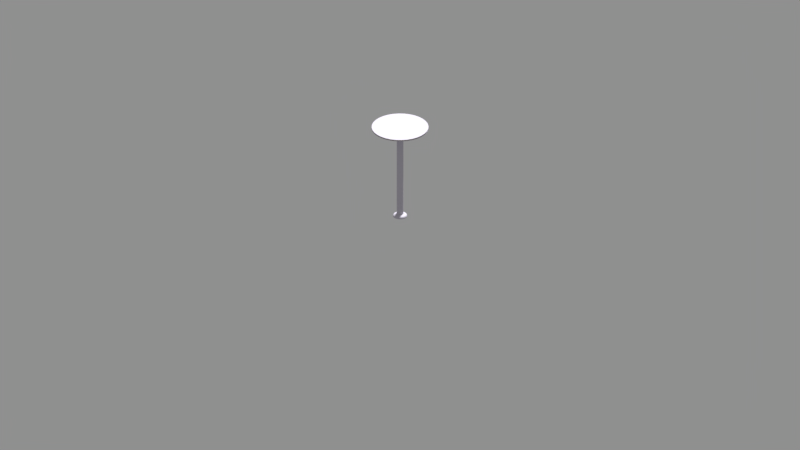 # Source: human_futuristic_stool_high.blend  (saved by Blender 2.79.0; exported with 4.5.12 LTS)
import bpy
from mathutils import Matrix  # noqa: F401  (used for matrix-valued properties, if any)

bpy.ops.wm.read_factory_settings(use_empty=True)
scene = bpy.context.scene
scene.name = 'Scene'

# ---- collections
col_collection_1 = bpy.data.collections.new('Collection 1'); scene.collection.children.link(col_collection_1)

# ---- materials (node trees are filled in below, after node groups)
mat_plastic__white = bpy.data.materials.new('Plastic, white')
mat_plastic__white.alpha_threshold = 0.0
mat_plastic__white.roughness = 0.5
mat_plastic__white.line_color = (0.0, 0.0, 0.0, 1.0)
mat_plastic__orange = bpy.data.materials.new('Plastic, orange')
mat_plastic__orange.alpha_threshold = 0.0
mat_plastic__orange.diffuse_color = (0.8, 0.4173, 0.03317, 1.0)
mat_plastic__orange.roughness = 0.5
mat_plastic__orange.line_color = (0.0, 0.0, 0.0, 1.0)

# ---- material node trees
mat_plastic__white.use_nodes = True; mat_plastic__white.node_tree.nodes.clear()
_N = mat_plastic__white.node_tree.nodes; _L = mat_plastic__white.node_tree.links
n0 = _N.new('ShaderNodeOutputMaterial'); n0.name = 'Material Output'; n0.location = (282, 201)
n1 = _N.new('ShaderNodeBsdfPrincipled'); n1.name = 'Principled BSDF'; n1.location = (-72, 386)
n1.width = 150
n1.subsurface_method = 'BURLEY'
n1.inputs[0].default_value = (0.5932, 0.5632, 0.6478, 1.0)
n1.inputs[2].default_value = 0.7
n1.inputs[3].default_value = 1.45
n1.inputs[9].default_value = (1.0, 1.0, 1.0)
_L.new(n1.outputs[0], n0.inputs[0])
n0.is_active_output = True
mat_plastic__orange.use_nodes = True; mat_plastic__orange.node_tree.nodes.clear()
_N = mat_plastic__orange.node_tree.nodes; _L = mat_plastic__orange.node_tree.links
n0 = _N.new('ShaderNodeOutputMaterial'); n0.name = 'Material Output'; n0.location = (282, 201)
n1 = _N.new('ShaderNodeBsdfPrincipled'); n1.name = 'Principled BSDF'; n1.location = (-72, 386)
n1.width = 150
n1.subsurface_method = 'BURLEY'
n1.inputs[0].default_value = (0.6478, 0.4465, 0.004101, 1.0)
n1.inputs[2].default_value = 0.7
n1.inputs[3].default_value = 1.45
n1.inputs[9].default_value = (1.0, 1.0, 1.0)
_L.new(n1.outputs[0], n0.inputs[0])
n0.is_active_output = True

# ---- world
world_world = bpy.data.worlds.new('World'); scene.world = world_world
world_world.color = (0.277, 0.277, 0.277)
world_world.use_sun_shadow = False
world_world.sun_shadow_jitter_overblur = 0.0
world_world.cycles.sampling_method = 'MANUAL'

# ---- cameras
cam_camera = bpy.data.cameras.new('Camera')
cam_camera.type = 'ORTHO'
cam_camera.sensor_fit = 'HORIZONTAL'
cam_camera.clip_end = 100.0
cam_camera.lens = 35.0
cam_camera.sensor_width = 22.2
cam_camera.sensor_height = 14.7
cam_camera.ortho_scale = 5.0
cam_camera.display_size = 2.0
cam_camera.dof.focus_distance = 0.0

# ---- lights
light_sun = bpy.data.lights.new('Sun', 'SUN')
light_sun.transmission_factor = 0.0
light_sun.angle = 0.1993
light_sun.energy = 5.0
light_sun.shadow_buffer_clip_start = 0.5
light_sun.shadow_soft_size = 0.1
light_sun.shadow_cascade_max_distance = 1000.0

# ---- meshes
me_cylinder_000 = bpy.data.meshes.new('Cylinder.000')
me_cylinder_000.from_pydata([(-0.0002627, 0.1786, 0.6216), (-0.0002627, 0.1786, 0.6316), (0.03454, 0.1752, 0.6216), (0.03454, 0.1752, 0.6316), (0.068, 0.165, 0.6216), (0.068, 0.165, 0.6316), (0.09884, 0.1485, 0.6216), (0.09884, 0.1485, 0.6316), (0.1259, 0.1264, 0.6216), (0.1259, 0.1264, 0.6316), (0.1481, 0.09933, 0.6216), (0.1481, 0.09933, 0.6316), (0.1645, 0.06849, 0.6216), (0.1645, 0.06849, 0.6316), (0.1747, 0.03503, 0.6216), (0.1747, 0.03503, 0.6316), (0.1781, 0.0002299, 0.6216), (0.1781, 0.0002299, 0.6316), (0.1747, -0.03457, 0.6216), (0.1747, -0.03457, 0.6316), (0.1645, -0.06803, 0.6216), (0.1645, -0.06803, 0.6316), (0.1481, -0.09887, 0.6216), (0.1481, -0.09887, 0.6316), (0.1259, -0.1259, 0.6216), (0.1259, -0.1259, 0.6316), (0.09884, -0.1481, 0.6216), (0.09884, -0.1481, 0.6316), (0.068, -0.1646, 0.6216), (0.068, -0.1646, 0.6316), (0.03454, -0.1747, 0.6216), (0.03454, -0.1747, 0.6316), (-0.0002627, -0.1781, 0.6216), (-0.0002627, -0.1781, 0.6316), (-0.03506, -0.1747, 0.6216), (-0.03506, -0.1747, 0.6316), (-0.06853, -0.1646, 0.6216), (-0.06853, -0.1646, 0.6316), (-0.09937, -0.1481, 0.6216), (-0.09937, -0.1481, 0.6316), (-0.1264, -0.1259, 0.6216), (-0.1264, -0.1259, 0.6316), (-0.1486, -0.09887, 0.6216), (-0.1486, -0.09887, 0.6316), (-0.1651, -0.06803, 0.6216), (-0.1651, -0.06803, 0.6316), (-0.1752, -0.03457, 0.6216), (-0.1752, -0.03457, 0.6316), (-0.1786, 0.0002301, 0.6216), (-0.1786, 0.0002301, 0.6316), (-0.1752, 0.03503, 0.6216), (-0.1752, 0.03503, 0.6316), (-0.1651, 0.06849, 0.6216), (-0.1651, 0.06849, 0.6316), (-0.1486, 0.09933, 0.6216), (-0.1486, 0.09933, 0.6316), (-0.1264, 0.1264, 0.6216), (-0.1264, 0.1264, 0.6316), (-0.09936, 0.1485, 0.6216), (-0.09936, 0.1485, 0.6316), (-0.06853, 0.165, 0.6216), (-0.06853, 0.165, 0.6316), (-0.03506, 0.1752, 0.6216), (-0.03506, 0.1752, 0.6316), (-0.0002626, 0.03972, 0.6316), (0.007441, 0.03896, 0.6316), (0.01485, 0.03671, 0.6316), (0.02168, 0.03306, 0.6316), (0.02766, 0.02815, 0.6316), (0.03257, 0.02217, 0.6316), (0.03622, 0.01534, 0.6316), (0.03847, 0.007934, 0.6316), (0.03923, 0.0002299, 0.6316), (0.03847, -0.007474, 0.6316), (0.03622, -0.01488, 0.6316), (0.03257, -0.02171, 0.6316), (0.02766, -0.02769, 0.6316), (0.02168, -0.0326, 0.6316), (0.01485, -0.03625, 0.6316), (0.007441, -0.0385, 0.6316), (-0.0002627, -0.03926, 0.6316), (-0.007967, -0.0385, 0.6316), (-0.01537, -0.03625, 0.6316), (-0.0222, -0.0326, 0.6316), (-0.02819, -0.02769, 0.6316), (-0.0331, -0.02171, 0.6316), (-0.03675, -0.01488, 0.6316), (-0.03899, -0.007474, 0.6316), (-0.03975, 0.00023, 0.6316), (-0.03899, 0.007934, 0.6316), (-0.03675, 0.01534, 0.6316), (-0.0331, 0.02217, 0.6316), (-0.02819, 0.02815, 0.6316), (-0.0222, 0.03306, 0.6316), (-0.01537, 0.03671, 0.6316), (-0.007967, 0.03896, 0.6316), (-0.0002626, 0.0002299, 0.6316), (-0.04905, 0.118, 0.6216), (-0.0711, 0.1062, 0.6216), (-0.09042, 0.09039, 0.6216), (-0.1063, 0.07107, 0.6216), (-0.1181, 0.04902, 0.6216), (-0.1253, 0.0251, 0.6216), (-0.1278, 0.00023, 0.6216), (-0.1253, -0.02464, 0.6216), (-0.1181, -0.04856, 0.6216), (-0.1063, -0.07061, 0.6216), (-0.09042, -0.08993, 0.6216), (-0.0711, -0.1058, 0.6216), (-0.04906, -0.1176, 0.6216), (-0.02514, -0.1248, 0.6216), (-0.0002627, -0.1273, 0.6216), (0.02461, -0.1248, 0.6216), (0.04853, -0.1176, 0.6216), (0.07057, -0.1058, 0.6216), (0.08989, -0.08993, 0.6216), (0.1058, -0.07061, 0.6216), (0.1175, -0.04856, 0.6216), (0.1248, -0.02464, 0.6216), (0.1272, 0.0002299, 0.6216), (0.1248, 0.0251, 0.6216), (0.1175, 0.04902, 0.6216), (0.1058, 0.07107, 0.6216), (0.08989, 0.09039, 0.6216), (0.07057, 0.1062, 0.6216), (0.04853, 0.118, 0.6216), (0.02461, 0.1253, 0.6216), (-0.0002626, 0.1277, 0.6216), (-0.02514, 0.1253, 0.6216), (-0.04384, 0.1054, 0.6201), (-0.06352, 0.09491, 0.6201), (-0.08078, 0.08075, 0.6201), (-0.09494, 0.06349, 0.6201), (-0.1055, 0.0438, 0.6201), (-0.1119, 0.02244, 0.6201), (-0.1141, 0.00023, 0.6201), (-0.1119, -0.02198, 0.6201), (-0.1055, -0.04334, 0.6201), (-0.09494, -0.06303, 0.6201), (-0.08078, -0.08029, 0.6201), (-0.06352, -0.09445, 0.6201), (-0.04384, -0.105, 0.6201), (-0.02248, -0.1114, 0.6201), (-0.0002627, -0.1136, 0.6201), (0.02195, -0.1114, 0.6201), (0.04331, -0.105, 0.6201), (0.063, -0.09445, 0.6201), (0.08025, -0.08029, 0.6201), (0.09441, -0.06303, 0.6201), (0.1049, -0.04335, 0.6201), (0.1114, -0.02198, 0.6201), (0.1136, 0.0002299, 0.6201), (0.1114, 0.02244, 0.6201), (0.1049, 0.0438, 0.6201), (0.09441, 0.06349, 0.6201), (0.08025, 0.08075, 0.6201), (0.063, 0.09491, 0.6201), (0.04331, 0.1054, 0.6201), (0.02195, 0.1119, 0.6201), (-0.0002626, 0.1141, 0.6201), (-0.02248, 0.1119, 0.6201), (-0.03838, 0.09225, 0.6167), (-0.0556, 0.08305, 0.6167), (-0.07069, 0.07066, 0.6167), (-0.08308, 0.05557, 0.6167), (-0.09229, 0.03835, 0.6167), (-0.09795, 0.01966, 0.6167), (-0.09987, 0.00023, 0.6167), (-0.09795, -0.0192, 0.6167), (-0.09229, -0.03789, 0.6167), (-0.08308, -0.05511, 0.6167), (-0.07069, -0.0702, 0.6167), (-0.0556, -0.08259, 0.6167), (-0.03838, -0.09179, 0.6167), (-0.01969, -0.09746, 0.6167), (-0.0002627, -0.09938, 0.6167), (0.01917, -0.09746, 0.6167), (0.03785, -0.09179, 0.6167), (0.05508, -0.08259, 0.6167), (0.07017, -0.0702, 0.6167), (0.08256, -0.05511, 0.6167), (0.09176, -0.03789, 0.6167), (0.09743, -0.0192, 0.6167), (0.09934, 0.0002299, 0.6167), (0.09743, 0.01966, 0.6167), (0.09176, 0.03835, 0.6167), (0.08256, 0.05557, 0.6167), (0.07017, 0.07066, 0.6167), (0.05508, 0.08305, 0.6167), (0.03785, 0.09225, 0.6167), (0.01917, 0.09792, 0.6167), (-0.0002626, 0.09984, 0.6167), (-0.01969, 0.09792, 0.6167), (-0.03208, 0.07704, 0.613), (-0.04645, 0.06936, 0.613), (-0.05905, 0.05902, 0.613), (-0.06939, 0.04642, 0.613), (-0.07707, 0.03205, 0.613), (-0.0818, 0.01645, 0.613), (-0.0834, 0.00023, 0.613), (-0.0818, -0.01599, 0.613), (-0.07707, -0.03159, 0.613), (-0.06939, -0.04596, 0.613), (-0.05905, -0.05856, 0.613), (-0.04645, -0.0689, 0.613), (-0.03208, -0.07658, 0.613), (-0.01648, -0.08131, 0.613), (-0.0002627, -0.08291, 0.613), (0.01596, -0.08131, 0.613), (0.03155, -0.07658, 0.613), (0.04593, -0.0689, 0.613), (0.05853, -0.05856, 0.613), (0.06886, -0.04596, 0.613), (0.07655, -0.03159, 0.613), (0.08128, -0.01599, 0.613), (0.08288, 0.0002299, 0.613), (0.08128, 0.01645, 0.613), (0.07655, 0.03205, 0.613), (0.06886, 0.04642, 0.613), (0.05853, 0.05902, 0.613), (0.04593, 0.06936, 0.613), (0.03155, 0.07704, 0.613), (0.01596, 0.08177, 0.613), (-0.0002626, 0.08337, 0.613), (-0.01648, 0.08177, 0.613), (-0.0261, 0.0626, 0.609), (-0.03777, 0.05636, 0.609), (-0.048, 0.04796, 0.609), (-0.05639, 0.03773, 0.609), (-0.06263, 0.02606, 0.609), (-0.06647, 0.0134, 0.609), (-0.06777, 0.00023, 0.609), (-0.06647, -0.01294, 0.609), (-0.06263, -0.0256, 0.609), (-0.05639, -0.03727, 0.609), (-0.048, -0.0475, 0.609), (-0.03777, -0.0559, 0.609), (-0.0261, -0.06214, 0.609), (-0.01343, -0.06598, 0.609), (-0.0002627, -0.06728, 0.609), (0.01291, -0.06598, 0.609), (0.02557, -0.06214, 0.609), (0.03724, -0.0559, 0.609), (0.04747, -0.0475, 0.609), (0.05587, -0.03727, 0.609), (0.0621, -0.0256, 0.609), (0.06595, -0.01294, 0.609), (0.06724, 0.0002299, 0.609), (0.06595, 0.0134, 0.609), (0.0621, 0.02606, 0.609), (0.05587, 0.03773, 0.609), (0.04747, 0.04796, 0.609), (0.03724, 0.05636, 0.609), (0.02557, 0.0626, 0.609), (0.01291, 0.06644, 0.609), (-0.0002626, 0.06773, 0.609), (-0.01343, 0.06644, 0.609), (-0.01994, 0.04773, 0.6046), (-0.02883, 0.04298, 0.6046), (-0.03662, 0.03658, 0.6046), (-0.04302, 0.02879, 0.6046), (-0.04777, 0.0199, 0.6046), (-0.05069, 0.01026, 0.6046), (-0.05168, 0.0002264, 0.6046), (-0.05069, -0.009804, 0.6046), (-0.04777, -0.01945, 0.6046), (-0.04302, -0.02834, 0.6046), (-0.03662, -0.03613, 0.6046), (-0.02883, -0.04252, 0.6046), (-0.01994, -0.04727, 0.6046), (-0.0103, -0.0502, 0.6046), (-0.0002671, -0.05119, 0.6046), (0.009763, -0.0502, 0.6046), (0.01941, -0.04727, 0.6046), (0.0283, -0.04252, 0.6046), (0.03609, -0.03613, 0.6046), (0.04248, -0.02834, 0.6046), (0.04723, -0.01945, 0.6046), (0.05016, -0.009804, 0.6046), (0.05115, 0.0002264, 0.6046), (0.05016, 0.01026, 0.6046), (0.04723, 0.0199, 0.6046), (0.04248, 0.02879, 0.6046), (0.03609, 0.03658, 0.6046), (0.0283, 0.04298, 0.6046), (0.01941, 0.04773, 0.6046), (0.009763, 0.05065, 0.6046), (-0.000267, 0.05164, 0.6046), (-0.0103, 0.05065, 0.6046), (-0.01614, 0.03854, 0.6008), (-0.02331, 0.03471, 0.6008), (-0.0296, 0.02955, 0.6008), (-0.03475, 0.02327, 0.6008), (-0.03859, 0.0161, 0.6008), (-0.04095, 0.008315, 0.6008), (-0.04174, 0.0002241, 0.6008), (-0.04095, -0.007867, 0.6008), (-0.03859, -0.01565, 0.6008), (-0.03475, -0.02282, 0.6008), (-0.0296, -0.0291, 0.6008), (-0.02331, -0.03426, 0.6008), (-0.01614, -0.03809, 0.6008), (-0.008361, -0.04045, 0.6008), (-0.0002698, -0.04125, 0.6008), (0.007821, -0.04045, 0.6008), (0.0156, -0.03809, 0.6008), (0.02277, -0.03426, 0.6008), (0.02906, -0.0291, 0.6008), (0.03421, -0.02282, 0.6008), (0.03805, -0.01565, 0.6008), (0.04041, -0.007867, 0.6008), (0.0412, 0.0002241, 0.6008), (0.04041, 0.008315, 0.6008), (0.03805, 0.0161, 0.6008), (0.03421, 0.02327, 0.6008), (0.02906, 0.02955, 0.6008), (0.02277, 0.03471, 0.6008), (0.0156, 0.03854, 0.6008), (0.007821, 0.0409, 0.6008), (-0.0002698, 0.0417, 0.6008), (-0.008361, 0.0409, 0.6008), (-0.01255, 0.03037, 0.5962), (-0.01829, 0.02731, 0.5962), (-0.02332, 0.02318, 0.5962), (-0.02744, 0.01815, 0.5962), (-0.03051, 0.01241, 0.5962), (-0.0324, 0.00619, 0.5962), (-0.03303, -0.0002839, 0.5962), (-0.0324, -0.006757, 0.5962), (-0.03051, -0.01298, 0.5962), (-0.02744, -0.01872, 0.5962), (-0.02332, -0.02375, 0.5962), (-0.01829, -0.02787, 0.5962), (-0.01255, -0.03094, 0.5962), (-0.006327, -0.03283, 0.5962), (0.0001469, -0.03347, 0.5962), (0.00662, -0.03283, 0.5962), (0.01285, -0.03094, 0.5962), (0.01858, -0.02787, 0.5962), (0.02361, -0.02375, 0.5962), (0.02774, -0.01872, 0.5962), (0.0308, -0.01298, 0.5962), (0.03269, -0.006757, 0.5962), (0.03333, -0.0002839, 0.5962), (0.03269, 0.00619, 0.5962), (0.0308, 0.01241, 0.5962), (0.02774, 0.01815, 0.5962), (0.02361, 0.02318, 0.5962), (0.01858, 0.02731, 0.5962), (0.01285, 0.03037, 0.5962), (0.00662, 0.03226, 0.5962), (0.0001469, 0.0329, 0.5962), (-0.006327, 0.03226, 0.5962), (-0.01094, 0.02647, 0.5923), (-0.01594, 0.0238, 0.5923), (-0.02033, 0.0202, 0.5923), (-0.02393, 0.01581, 0.5923), (-0.02661, 0.0108, 0.5923), (-0.02826, 0.005366, 0.5923), (-0.02881, -0.0002839, 0.5923), (-0.02826, -0.005934, 0.5923), (-0.02661, -0.01137, 0.5923), (-0.02393, -0.01637, 0.5923), (-0.02033, -0.02076, 0.5923), (-0.01594, -0.02436, 0.5923), (-0.01094, -0.02704, 0.5923), (-0.005503, -0.02869, 0.5923), (0.0001469, -0.02925, 0.5923), (0.005797, -0.02869, 0.5923), (0.01123, -0.02704, 0.5923), (0.01624, -0.02436, 0.5923), (0.02063, -0.02076, 0.5923), (0.02423, -0.01637, 0.5923), (0.0269, -0.01137, 0.5923), (0.02855, -0.005934, 0.5923), (0.02911, -0.0002839, 0.5923), (0.02855, 0.005366, 0.5923), (0.0269, 0.0108, 0.5923), (0.02423, 0.01581, 0.5923), (0.02063, 0.0202, 0.5923), (0.01624, 0.0238, 0.5923), (0.01123, 0.02647, 0.5923), (0.005797, 0.02812, 0.5923), (0.0001469, 0.02868, 0.5923), (-0.005503, 0.02812, 0.5923), (-0.009593, 0.02323, 0.5883), (-0.01399, 0.02088, 0.5883), (-0.01785, 0.01771, 0.5883), (-0.02101, 0.01386, 0.5883), (-0.02337, 0.009456, 0.5883), (-0.02481, 0.004681, 0.5883), (-0.0253, -0.0002839, 0.5883), (-0.02481, -0.005249, 0.5883), (-0.02337, -0.01002, 0.5883), (-0.02101, -0.01442, 0.5883), (-0.01785, -0.01828, 0.5883), (-0.01399, -0.02145, 0.5883), (-0.009593, -0.0238, 0.5883), (-0.004818, -0.02525, 0.5883), (0.0001469, -0.02573, 0.5883), (0.005112, -0.02525, 0.5883), (0.009886, -0.0238, 0.5883), (0.01429, -0.02145, 0.5883), (0.01814, -0.01828, 0.5883), (0.02131, -0.01442, 0.5883), (0.02366, -0.01002, 0.5883), (0.02511, -0.005249, 0.5883), (0.0256, -0.0002839, 0.5883), (0.02511, 0.004681, 0.5883), (0.02366, 0.009456, 0.5883), (0.02131, 0.01386, 0.5883), (0.01814, 0.01771, 0.5883), (0.01429, 0.02088, 0.5883), (0.009886, 0.02323, 0.5883), (0.005112, 0.02468, 0.5883), (0.0001469, 0.02517, 0.5883), (-0.004818, 0.02468, 0.5883), (-0.00877, 0.02124, 0.5849), (-0.0128, 0.01909, 0.5849), (-0.01633, 0.01619, 0.5849), (-0.01923, 0.01266, 0.5849), (-0.02138, 0.008633, 0.5849), (-0.02271, 0.004262, 0.5849), (-0.02315, -0.0002839, 0.5849), (-0.02271, -0.00483, 0.5849), (-0.02138, -0.009201, 0.5849), (-0.01923, -0.01323, 0.5849), (-0.01633, -0.01676, 0.5849), (-0.0128, -0.01966, 0.5849), (-0.00877, -0.02181, 0.5849), (-0.004399, -0.02314, 0.5849), (0.0001469, -0.02358, 0.5849), (0.004693, -0.02314, 0.5849), (0.009064, -0.02181, 0.5849), (0.01309, -0.01966, 0.5849), (0.01662, -0.01676, 0.5849), (0.01952, -0.01323, 0.5849), (0.02167, -0.009201, 0.5849), (0.023, -0.00483, 0.5849), (0.02345, -0.0002839, 0.5849), (0.023, 0.004262, 0.5849), (0.02167, 0.008633, 0.5849), (0.01952, 0.01266, 0.5849), (0.01662, 0.01619, 0.5849), (0.01309, 0.01909, 0.5849), (0.009064, 0.02124, 0.5849), (0.004693, 0.02257, 0.5849), (0.0001469, 0.02302, 0.5849), (-0.004399, 0.02257, 0.5849), (-0.008124, 0.01968, 0.5802), (-0.01186, 0.01769, 0.5802), (-0.01514, 0.015, 0.5802), (-0.01782, 0.01172, 0.5802), (-0.01982, 0.007987, 0.5802), (-0.02105, 0.003932, 0.5802), (-0.02147, -0.0002839, 0.5802), (-0.02105, -0.0045, 0.5802), (-0.01982, -0.008554, 0.5802), (-0.01782, -0.01229, 0.5802), (-0.01514, -0.01557, 0.5802), (-0.01186, -0.01825, 0.5802), (-0.008124, -0.02025, 0.5802), (-0.004069, -0.02148, 0.5802), (0.0001469, -0.0219, 0.5802), (0.004363, -0.02148, 0.5802), (0.008417, -0.02025, 0.5802), (0.01215, -0.01825, 0.5802), (0.01543, -0.01557, 0.5802), (0.01812, -0.01229, 0.5802), (0.02011, -0.008554, 0.5802), (0.02134, -0.0045, 0.5802), (0.02176, -0.0002839, 0.5802), (0.02134, 0.003932, 0.5802), (0.02011, 0.007987, 0.5802), (0.01812, 0.01172, 0.5802), (0.01543, 0.015, 0.5802), (0.01215, 0.01769, 0.5802), (0.008417, 0.01968, 0.5802), (0.004363, 0.02091, 0.5802), (0.0001469, 0.02133, 0.5802), (-0.004069, 0.02091, 0.5802), (-0.007897, 0.01914, 0.5766), (-0.01153, 0.01719, 0.5766), (-0.01472, 0.01458, 0.5766), (-0.01733, 0.01139, 0.5766), (-0.01927, 0.00776, 0.5766), (-0.02047, 0.003817, 0.5766), (-0.02087, -0.0002839, 0.5766), (-0.02047, -0.004385, 0.5766), (-0.01927, -0.008328, 0.5766), (-0.01733, -0.01196, 0.5766), (-0.01472, -0.01515, 0.5766), (-0.01153, -0.01776, 0.5766), (-0.007897, -0.0197, 0.5766), (-0.003954, -0.0209, 0.5766), (0.0001469, -0.0213, 0.5766), (0.004248, -0.0209, 0.5766), (0.008191, -0.0197, 0.5766), (0.01182, -0.01776, 0.5766), (0.01501, -0.01515, 0.5766), (0.01762, -0.01196, 0.5766), (0.01957, -0.008328, 0.5766), (0.02076, -0.004385, 0.5766), (0.02117, -0.0002839, 0.5766), (0.02076, 0.003817, 0.5766), (0.01957, 0.00776, 0.5766), (0.01762, 0.01139, 0.5766), (0.01501, 0.01458, 0.5766), (0.01182, 0.01719, 0.5766), (0.008191, 0.01914, 0.5766), (0.004248, 0.02033, 0.5766), (0.0001469, 0.02074, 0.5766), (-0.003954, 0.02033, 0.5766), (-0.007808, 0.01892, 0.5737), (-0.0114, 0.017, 0.5737), (-0.01455, 0.01442, 0.5737), (-0.01714, 0.01126, 0.5737), (-0.01906, 0.007671, 0.5737), (-0.02024, 0.003772, 0.5737), (-0.02064, -0.0002839, 0.5737), (-0.02024, -0.004339, 0.5737), (-0.01906, -0.008239, 0.5737), (-0.01714, -0.01183, 0.5737), (-0.01455, -0.01498, 0.5737), (-0.0114, -0.01757, 0.5737), (-0.007808, -0.01949, 0.5737), (-0.003909, -0.02067, 0.5737), (0.0001469, -0.02107, 0.5737), (0.004202, -0.02067, 0.5737), (0.008102, -0.01949, 0.5737), (0.0117, -0.01757, 0.5737), (0.01485, -0.01498, 0.5737), (0.01743, -0.01183, 0.5737), (0.01935, -0.008239, 0.5737), (0.02053, -0.004339, 0.5737), (0.02093, -0.0002839, 0.5737), (0.02053, 0.003772, 0.5737), (0.01935, 0.007671, 0.5737), (0.01743, 0.01126, 0.5737), (0.01485, 0.01442, 0.5737), (0.0117, 0.017, 0.5737), (0.008102, 0.01892, 0.5737), (0.004202, 0.0201, 0.5737), (0.0001469, 0.0205, 0.5737), (-0.003909, 0.0201, 0.5737), (-0.007817, 0.01887, 0.02339), (-0.01141, 0.01695, 0.02339), (-0.01456, 0.01437, 0.02339), (-0.01715, 0.01122, 0.02339), (-0.01907, 0.007624, 0.02339), (-0.02025, 0.003724, 0.02339), (-0.02065, -0.0003312, 0.02339), (-0.02025, -0.004387, 0.02339), (-0.01907, -0.008286, 0.02339), (-0.01715, -0.01188, 0.02339), (-0.01456, -0.01503, 0.02339), (-0.01141, -0.01762, 0.02339), (-0.007817, -0.01954, 0.02339), (-0.003917, -0.02072, 0.02339), (0.0001381, -0.02112, 0.02339), (0.004194, -0.02072, 0.02339), (0.008093, -0.01954, 0.02339), (0.01169, -0.01762, 0.02339), (0.01484, -0.01503, 0.02339), (0.01742, -0.01188, 0.02339), (0.01934, -0.008286, 0.02339), (0.02053, -0.004387, 0.02339), (0.02093, -0.0003312, 0.02339), (0.02053, 0.003724, 0.02339), (0.01934, 0.007624, 0.02339), (0.01742, 0.01122, 0.02339), (0.01484, 0.01437, 0.02339), (0.01169, 0.01695, 0.02339), (0.008093, 0.01887, 0.02339), (0.004194, 0.02006, 0.02339), (0.0001381, 0.02046, 0.02339), (-0.003917, 0.02006, 0.02339), (-0.007917, 0.01934, 0.0212), (-0.01159, 0.01738, 0.0212), (-0.0148, 0.01474, 0.0212), (-0.01744, 0.01152, 0.0212), (-0.0194, 0.007855, 0.0212), (-0.02061, 0.003873, 0.0212), (-0.02102, -0.0002679, 0.0212), (-0.02061, -0.004409, 0.0212), (-0.0194, -0.008391, 0.0212), (-0.01744, -0.01206, 0.0212), (-0.0148, -0.01528, 0.0212), (-0.01159, -0.01792, 0.0212), (-0.007917, -0.01988, 0.0212), (-0.003935, -0.02109, 0.0212), (0.0002061, -0.02149, 0.0212), (0.004347, -0.02109, 0.0212), (0.008329, -0.01988, 0.0212), (0.012, -0.01792, 0.0212), (0.01521, -0.01528, 0.0212), (0.01785, -0.01206, 0.0212), (0.01982, -0.008391, 0.0212), (0.02102, -0.004409, 0.0212), (0.02143, -0.0002679, 0.0212), (0.02102, 0.003873, 0.0212), (0.01982, 0.007855, 0.0212), (0.01785, 0.01152, 0.0212), (0.01521, 0.01474, 0.0212), (0.012, 0.01738, 0.0212), (0.008329, 0.01934, 0.0212), (0.004347, 0.02055, 0.0212), (0.0002061, 0.02096, 0.0212), (-0.003935, 0.02055, 0.0212), (-0.008628, 0.02109, 0.01964), (-0.0126, 0.01896, 0.01964), (-0.01609, 0.01611, 0.01964), (-0.01895, 0.01262, 0.01964), (-0.02107, 0.008647, 0.01964), (-0.02238, 0.004334, 0.01964), (-0.02282, -0.0001511, 0.01964), (-0.02238, -0.004636, 0.01964), (-0.02107, -0.008949, 0.01964), (-0.01895, -0.01292, 0.01964), (-0.01609, -0.01641, 0.01964), (-0.0126, -0.01927, 0.01964), (-0.008628, -0.02139, 0.01964), (-0.004315, -0.0227, 0.01964), (0.00017, -0.02314, 0.01964), (0.004655, -0.0227, 0.01964), (0.008968, -0.02139, 0.01964), (0.01294, -0.01927, 0.01964), (0.01643, -0.01641, 0.01964), (0.01929, -0.01292, 0.01964), (0.02141, -0.008949, 0.01964), (0.02272, -0.004636, 0.01964), (0.02316, -0.0001511, 0.01964), (0.02272, 0.004334, 0.01964), (0.02141, 0.008647, 0.01964), (0.01929, 0.01262, 0.01964), (0.01643, 0.01611, 0.01964), (0.01294, 0.01896, 0.01964), (0.008968, 0.02109, 0.01964), (0.004655, 0.0224, 0.01964), (0.00017, 0.02284, 0.01964), (-0.004315, 0.0224, 0.01964), (-0.00986, 0.02422, 0.01828), (-0.01441, 0.02179, 0.01829), (-0.0184, 0.01851, 0.01829), (-0.02168, 0.01452, 0.01829), (-0.02411, 0.00997, 0.01829), (-0.02561, 0.00503, 0.01829), (-0.02612, -0.0001072, 0.0183), (-0.02561, -0.005244, 0.0183), (-0.02411, -0.01018, 0.0183), (-0.02168, -0.01474, 0.0183), (-0.0184, -0.01873, 0.0183), (-0.01441, -0.022, 0.0183), (-0.00986, -0.02444, 0.0183), (-0.00492, -0.02593, 0.0183), (0.0002172, -0.02644, 0.0183), (0.005354, -0.02593, 0.0183), (0.01029, -0.02444, 0.0183), (0.01485, -0.022, 0.0183), (0.01884, -0.01873, 0.0183), (0.02211, -0.01474, 0.0183), (0.02455, -0.01018, 0.01829), (0.02604, -0.005244, 0.01829), (0.02655, -0.0001072, 0.01829), (0.02604, 0.00503, 0.01829), (0.02455, 0.00997, 0.01829), (0.02211, 0.01452, 0.01828), (0.01884, 0.01851, 0.01828), (0.01485, 0.02179, 0.01828), (0.01029, 0.02422, 0.01828), (0.005354, 0.02572, 0.01828), (0.0002172, 0.02623, 0.01828), (-0.00492, 0.02572, 0.01828), (-0.01182, 0.02914, 0.01652), (-0.01728, 0.02622, 0.01652), (-0.02207, 0.02229, 0.01652), (-0.026, 0.0175, 0.01653), (-0.02892, 0.01204, 0.01654), (-0.03072, 0.006112, 0.01654), (-0.03132, -5.29e-05, 0.01655), (-0.03072, -0.006218, 0.01655), (-0.02892, -0.01215, 0.01656), (-0.026, -0.01761, 0.01656), (-0.02207, -0.0224, 0.01656), (-0.01728, -0.02633, 0.01656), (-0.01182, -0.02925, 0.01656), (-0.005889, -0.03105, 0.01656), (0.0002755, -0.03165, 0.01656), (0.00644, -0.03105, 0.01656), (0.01237, -0.02925, 0.01656), (0.01783, -0.02633, 0.01655), (0.02262, -0.0224, 0.01655), (0.02655, -0.01761, 0.01654), (0.02947, -0.01215, 0.01653), (0.03127, -0.006218, 0.01653), (0.03188, -5.293e-05, 0.01652), (0.03127, 0.006112, 0.01652), (0.02947, 0.01204, 0.01651), (0.02655, 0.0175, 0.01651), (0.02262, 0.02229, 0.01651), (0.01783, 0.02622, 0.01651), (0.01237, 0.02914, 0.01651), (0.00644, 0.03094, 0.01651), (0.0002755, 0.03155, 0.01651), (-0.005889, 0.03094, 0.01651), (-0.01397, 0.03433, 0.0146), (-0.0204, 0.03089, 0.0146), (-0.02604, 0.02626, 0.01461), (-0.03067, 0.02062, 0.01462), (-0.03411, 0.01419, 0.01463), (-0.03623, 0.007208, 0.01464), (-0.03694, -5.29e-05, 0.01465), (-0.03623, -0.007314, 0.01465), (-0.03411, -0.0143, 0.01466), (-0.03067, -0.02073, 0.01466), (-0.02604, -0.02637, 0.01467), (-0.0204, -0.031, 0.01467), (-0.01397, -0.03444, 0.01467), (-0.006986, -0.03656, 0.01467), (0.0002755, -0.03727, 0.01467), (0.007537, -0.03656, 0.01466), (0.01452, -0.03444, 0.01466), (0.02095, -0.031, 0.01465), (0.02659, -0.02637, 0.01464), (0.03122, -0.02073, 0.01464), (0.03466, -0.0143, 0.01463), (0.03678, -0.007314, 0.01462), (0.03749, -5.293e-05, 0.01461), (0.03678, 0.007208, 0.0146), (0.03466, 0.01419, 0.0146), (0.03122, 0.02062, 0.01459), (0.02659, 0.02626, 0.01459), (0.02095, 0.03089, 0.01459), (0.01452, 0.03433, 0.01458), (0.007537, 0.03645, 0.01459), (0.0002755, 0.03717, 0.01459), (-0.006985, 0.03645, 0.01459), (-0.01662, 0.04073, 0.005829), (-0.02425, 0.03665, 0.005838), (-0.03094, 0.03116, 0.005849), (-0.03643, 0.02447, 0.00586), (-0.04051, 0.01684, 0.005872), (-0.04302, 0.008559, 0.005883), (-0.04387, -5.289e-05, 0.005895), (-0.04302, -0.008665, 0.005905), (-0.04051, -0.01695, 0.005914), (-0.03643, -0.02458, 0.005922), (-0.03094, -0.03127, 0.005927), (-0.02425, -0.03676, 0.00593), (-0.01662, -0.04084, 0.005932), (-0.008336, -0.04335, 0.00593), (0.0002755, -0.0442, 0.005927), (0.008887, -0.04335, 0.005921), (0.01717, -0.04084, 0.005913), (0.0248, -0.03676, 0.005904), (0.03149, -0.03127, 0.005893), (0.03698, -0.02458, 0.005882), (0.04106, -0.01695, 0.00587), (0.04357, -0.008665, 0.005858), (0.04442, -5.293e-05, 0.005847), (0.04357, 0.008559, 0.005836), (0.04106, 0.01684, 0.005827), (0.03698, 0.02447, 0.00582), (0.03149, 0.03116, 0.005814), (0.0248, 0.03665, 0.005811), (0.01717, 0.04073, 0.00581), (0.008887, 0.04324, 0.005812), (0.0002755, 0.04409, 0.005815), (-0.008336, 0.04324, 0.005821), (-0.01662, 0.04073, -4.497e-05), (-0.02425, 0.03665, -3.508e-05), (-0.03094, 0.03116, -2.384e-05), (-0.03643, 0.02447, -1.171e-05), (-0.04051, 0.01684, 8.941e-07), (-0.04302, 0.008559, 1.344e-05), (-0.04387, -5.289e-05, 2.551e-05), (-0.04302, -0.008665, 3.663e-05), (-0.04051, -0.01695, 4.634e-05), (-0.03643, -0.02458, 5.433e-05), (-0.03094, -0.03127, 6.023e-05), (-0.02425, -0.03676, 6.384e-05), (-0.01662, -0.04084, 6.497e-05), (-0.008336, -0.04335, 6.363e-05), (0.0002755, -0.0442, 5.981e-05), (0.008887, -0.04335, 5.364e-05), (0.01717, -0.04084, 4.542e-05), (0.0248, -0.03676, 3.541e-05), (0.03149, -0.03127, 2.402e-05), (0.03698, -0.02458, 1.168e-05), (0.04106, -0.01695, -1.103e-06), (0.04357, -0.008665, -1.383e-05), (0.04442, -5.293e-05, -2.599e-05), (0.04357, 0.008559, -3.71e-05), (0.04106, 0.01684, -4.679e-05), (0.03698, 0.02447, -5.466e-05), (0.03149, 0.03116, -6.041e-05), (0.0248, 0.03665, -6.381e-05), (0.01717, 0.04073, -6.476e-05), (0.008887, 0.04324, -6.327e-05), (0.0002755, 0.04409, -5.934e-05), (-0.008336, 0.04324, -5.317e-05), (-0.003555, 0.009195, 0.0), (-0.005286, 0.00827, 0.0), (-0.006803, 0.007025, 0.0), (-0.008048, 0.005508, 0.0), (-0.008973, 0.003778, 0.0), (-0.009542, 0.0019, 0.0), (-0.009735, -5.291e-05, 0.0), (-0.009542, -0.002006, 0.0), (-0.008973, -0.003884, 0.0), (-0.008048, -0.005614, 0.0), (-0.006803, -0.007131, 0.0), (-0.005286, -0.008376, 0.0), (-0.003555, -0.009301, 0.0), (-0.001677, -0.009871, 0.0), (0.0002755, -0.01006, 0.0), (0.002228, -0.009871, 0.0), (0.004106, -0.009301, 0.0), (0.005837, -0.008376, 0.0), (0.007354, -0.007131, 0.0), (0.008599, -0.005614, 0.0), (0.009524, -0.003884, 0.0), (0.01009, -0.002006, 0.0), (0.01029, -5.292e-05, 0.0), (0.01009, 0.0019, 0.0), (0.009524, 0.003778, 0.0), (0.008599, 0.005508, 0.0), (0.007354, 0.007025, 0.0), (0.005837, 0.00827, 0.0), (0.004106, 0.009195, 0.0), (0.002228, 0.009765, 0.0), (0.0002755, 0.009957, 0.0), (-0.001677, 0.009765, 0.0), (0.0002755, -5.292e-05, 0.0), (-0.0002627, 0.1786, 0.6249), (-0.0002627, 0.1786, 0.6283), (0.03454, 0.1752, 0.6283), (0.03454, 0.1752, 0.6249), (0.068, 0.165, 0.6283), (0.068, 0.165, 0.6249), (0.09884, 0.1485, 0.6283), (0.09884, 0.1485, 0.6249), (0.1259, 0.1264, 0.6283), (0.1259, 0.1264, 0.6249), (0.1481, 0.09933, 0.6283), (0.1481, 0.09933, 0.6249), (0.1645, 0.06849, 0.6283), (0.1645, 0.06849, 0.6249), (0.1747, 0.03503, 0.6283), (0.1747, 0.03503, 0.6249), (0.1781, 0.0002299, 0.6283), (0.1781, 0.0002299, 0.6249), (0.1747, -0.03457, 0.6283), (0.1747, -0.03457, 0.6249), (0.1645, -0.06803, 0.6283), (0.1645, -0.06803, 0.6249), (0.1481, -0.09887, 0.6283), (0.1481, -0.09887, 0.6249), (0.1259, -0.1259, 0.6283), (0.1259, -0.1259, 0.6249), (0.09884, -0.1481, 0.6283), (0.09884, -0.1481, 0.6249), (0.068, -0.1646, 0.6283), (0.068, -0.1646, 0.6249), (0.03454, -0.1747, 0.6283), (0.03454, -0.1747, 0.6249), (-0.0002627, -0.1781, 0.6283), (-0.0002627, -0.1781, 0.6249), (-0.03506, -0.1747, 0.6283), (-0.03506, -0.1747, 0.6249), (-0.06853, -0.1646, 0.6283), (-0.06853, -0.1646, 0.6249), (-0.09937, -0.1481, 0.6283), (-0.09937, -0.1481, 0.6249), (-0.1264, -0.1259, 0.6283), (-0.1264, -0.1259, 0.6249), (-0.1486, -0.09887, 0.6283), (-0.1486, -0.09887, 0.6249), (-0.1651, -0.06803, 0.6283), (-0.1651, -0.06803, 0.6249), (-0.1752, -0.03457, 0.6283), (-0.1752, -0.03457, 0.6249), (-0.1786, 0.0002301, 0.6283), (-0.1786, 0.0002301, 0.6249), (-0.1752, 0.03503, 0.6283), (-0.1752, 0.03503, 0.6249), (-0.1651, 0.06849, 0.6283), (-0.1651, 0.06849, 0.6249), (-0.1486, 0.09933, 0.6283), (-0.1486, 0.09933, 0.6249), (-0.1264, 0.1264, 0.6283), (-0.1264, 0.1264, 0.6249), (-0.09936, 0.1485, 0.6283), (-0.09936, 0.1485, 0.6249), (-0.06853, 0.165, 0.6283), (-0.06853, 0.165, 0.6249), (-0.03506, 0.1752, 0.6283), (-0.03506, 0.1752, 0.6249), (-0.0002627, 0.1745, 0.625), (-0.0002627, 0.1745, 0.6282), (0.03374, 0.1712, 0.6282), (0.03374, 0.1712, 0.625), (0.06644, 0.1613, 0.6282), (0.06644, 0.1613, 0.625), (0.09657, 0.1452, 0.6282), (0.09657, 0.1452, 0.625), (0.123, 0.1235, 0.6282), (0.123, 0.1235, 0.625), (0.1447, 0.09707, 0.6282), (0.1447, 0.09707, 0.625), (0.1608, 0.06693, 0.6282), (0.1608, 0.06693, 0.625), (0.1707, 0.03423, 0.6282), (0.1707, 0.03423, 0.625), (0.174, 0.0002299, 0.6282), (0.174, 0.0002299, 0.625), (0.1707, -0.03377, 0.6282), (0.1707, -0.03377, 0.625), (0.1608, -0.06647, 0.6282), (0.1608, -0.06647, 0.625), (0.1447, -0.09661, 0.6282), (0.1447, -0.09661, 0.625), (0.123, -0.123, 0.6282), (0.123, -0.123, 0.625), (0.09657, -0.1447, 0.6282), (0.09657, -0.1447, 0.625), (0.06644, -0.1608, 0.6282), (0.06644, -0.1608, 0.625), (0.03374, -0.1707, 0.6282), (0.03374, -0.1707, 0.625), (-0.0002627, -0.1741, 0.6282), (-0.0002627, -0.1741, 0.625), (-0.03427, -0.1707, 0.6282), (-0.03427, -0.1707, 0.625), (-0.06697, -0.1608, 0.6282), (-0.06697, -0.1608, 0.625), (-0.0971, -0.1447, 0.6282), (-0.0971, -0.1447, 0.625), (-0.1235, -0.123, 0.6282), (-0.1235, -0.123, 0.625), (-0.1452, -0.09661, 0.6282), (-0.1452, -0.09661, 0.625), (-0.1613, -0.06647, 0.6282), (-0.1613, -0.06647, 0.625), (-0.1712, -0.03377, 0.6282), (-0.1712, -0.03377, 0.625), (-0.1746, 0.0002301, 0.6282), (-0.1746, 0.0002301, 0.625), (-0.1712, 0.03423, 0.6282), (-0.1712, 0.03423, 0.625), (-0.1613, 0.06693, 0.6282), (-0.1613, 0.06693, 0.625), (-0.1452, 0.09707, 0.6282), (-0.1452, 0.09707, 0.625), (-0.1235, 0.1235, 0.6282), (-0.1235, 0.1235, 0.625), (-0.0971, 0.1452, 0.6282), (-0.0971, 0.1452, 0.625), (-0.06696, 0.1613, 0.6282), (-0.06696, 0.1613, 0.625), (-0.03427, 0.1712, 0.6282), (-0.03427, 0.1712, 0.625), (0.01584, -0.03764, 0.01259), (0.008212, -0.03995, 0.0126), (-0.03355, 0.02255, 0.01254), (-0.02849, 0.02871, 0.01253), (0.0002755, 0.04063, 0.0125), (0.008212, 0.03985, 0.0125), (0.02288, -0.03388, 0.01258), (-0.03731, 0.01552, 0.01255), (0.02904, -0.02882, 0.01257), (-0.03962, 0.007884, 0.01256), (0.0341, -0.02265, 0.01256), (-0.04041, -5.289e-05, 0.01257), (0.03786, -0.01562, 0.01255), (-0.03962, -0.007989, 0.01258), (0.04017, -0.007989, 0.01254), (-0.03731, -0.01562, 0.01259), (0.04096, -5.293e-05, 0.01253), (-0.03355, -0.02265, 0.0126), (0.04017, 0.007884, 0.01252), (-0.02849, -0.02882, 0.0126), (0.03786, 0.01552, 0.01251), (-0.02233, -0.03388, 0.0126), (0.0341, 0.02255, 0.01251), (-0.01529, -0.03764, 0.0126), (-0.007661, 0.03985, 0.01251), (0.02904, 0.02871, 0.0125), (-0.007661, -0.03995, 0.0126), (-0.01529, 0.03753, 0.01252), (0.02288, 0.03377, 0.0125), (0.0002755, -0.04073, 0.0126), (-0.02233, 0.03377, 0.01252), (0.01584, 0.03753, 0.0125), (0.00861, -0.04196, 0.009258), (-0.02993, 0.03016, 0.009191), (0.00861, 0.04185, 0.009156), (0.01663, -0.03952, 0.009251), (-0.03525, 0.02368, 0.009201), (0.0002755, 0.04267, 0.00916), (0.02401, -0.03558, 0.009242), (-0.0392, 0.0163, 0.009212), (0.03049, -0.03026, 0.009232), (-0.04163, 0.008282, 0.009223), (0.0358, -0.02379, 0.009222), (-0.04245, -5.289e-05, 0.009234), (0.03975, -0.0164, 0.009211), (-0.04163, -0.008388, 0.009243), (0.04218, -0.008388, 0.009199), (-0.0392, -0.0164, 0.009252), (0.043, -5.293e-05, 0.009189), (-0.03525, -0.02379, 0.009259), (0.04218, 0.008282, 0.009179), (-0.02993, -0.03026, 0.009264), (0.03975, 0.0163, 0.009171), (-0.02346, -0.03558, 0.009267), (0.0358, 0.02368, 0.009164), (-0.01607, -0.03952, 0.009268), (-0.008059, 0.04185, 0.009165), (0.03049, 0.03016, 0.009159), (-0.008059, -0.04196, 0.009267), (-0.01607, 0.03942, 0.009172), (0.02401, 0.03547, 0.009156), (0.0002755, -0.04278, 0.009264), (-0.02346, 0.03547, 0.009181), (0.01663, 0.03942, 0.009155)], [], [(835, 1, 3, 836), (836, 3, 5, 838), (838, 5, 7, 840), (840, 7, 9, 842), (842, 9, 11, 844), (844, 11, 13, 846), (846, 13, 15, 848), (848, 15, 17, 850), (850, 17, 19, 852), (852, 19, 21, 854), (854, 21, 23, 856), (856, 23, 25, 858), (858, 25, 27, 860), (860, 27, 29, 862), (862, 29, 31, 864), (864, 31, 33, 866), (866, 33, 35, 868), (868, 35, 37, 870), (870, 37, 39, 872), (872, 39, 41, 874), (874, 41, 43, 876), (876, 43, 45, 878), (878, 45, 47, 880), (880, 47, 49, 882), (882, 49, 51, 884), (884, 51, 53, 886), (886, 53, 55, 888), (888, 55, 57, 890), (890, 57, 59, 892), (892, 59, 61, 894), (5, 3, 65, 66), (894, 61, 63, 896), (896, 63, 1, 835), (38, 40, 107, 108), (23, 21, 74, 75), (41, 39, 83, 84), (59, 57, 92, 93), (15, 13, 70, 71), (33, 31, 79, 80), (51, 49, 88, 89), (7, 5, 66, 67), (25, 23, 75, 76), (43, 41, 84, 85), (61, 59, 93, 94), (17, 15, 71, 72), (35, 33, 80, 81), (53, 51, 89, 90), (9, 7, 67, 68), (27, 25, 76, 77), (45, 43, 85, 86), (63, 61, 94, 95), (19, 17, 72, 73), (37, 35, 81, 82), (55, 53, 90, 91), (11, 9, 68, 69), (29, 27, 77, 78), (47, 45, 86, 87), (3, 1, 64, 65), (1, 63, 95, 64), (21, 19, 73, 74), (39, 37, 82, 83), (57, 55, 91, 92), (13, 11, 69, 70), (31, 29, 78, 79), (49, 47, 87, 88), (94, 93, 96), (81, 80, 96), (68, 67, 96), (95, 94, 96), (82, 81, 96), (69, 68, 96), (64, 95, 96), (83, 82, 96), (70, 69, 96), (84, 83, 96), (71, 70, 96), (85, 84, 96), (72, 71, 96), (86, 85, 96), (73, 72, 96), (87, 86, 96), (74, 73, 96), (88, 87, 96), (75, 74, 96), (89, 88, 96), (76, 75, 96), (90, 89, 96), (77, 76, 96), (91, 90, 96), (78, 77, 96), (65, 64, 96), (92, 91, 96), (79, 78, 96), (66, 65, 96), (93, 92, 96), (80, 79, 96), (67, 66, 96), (56, 58, 98, 99), (12, 14, 120, 121), (30, 32, 111, 112), (48, 50, 102, 103), (4, 6, 124, 125), (22, 24, 115, 116), (40, 42, 106, 107), (58, 60, 97, 98), (14, 16, 119, 120), (32, 34, 110, 111), (50, 52, 101, 102), (6, 8, 123, 124), (24, 26, 114, 115), (42, 44, 105, 106), (60, 62, 128, 97), (16, 18, 118, 119), (34, 36, 109, 110), (52, 54, 100, 101), (8, 10, 122, 123), (26, 28, 113, 114), (44, 46, 104, 105), (0, 2, 126, 127), (62, 0, 127, 128), (18, 20, 117, 118), (36, 38, 108, 109), (54, 56, 99, 100), (10, 12, 121, 122), (28, 30, 112, 113), (46, 48, 103, 104), (2, 4, 125, 126), (20, 22, 116, 117), (97, 128, 160, 129), (123, 122, 154, 155), (110, 109, 141, 142), (98, 97, 129, 130), (124, 123, 155, 156), (111, 110, 142, 143), (99, 98, 130, 131), (125, 124, 156, 157), (112, 111, 143, 144), (100, 99, 131, 132), (126, 125, 157, 158), (113, 112, 144, 145), (101, 100, 132, 133), (127, 126, 158, 159), (114, 113, 145, 146), (102, 101, 133, 134), (115, 114, 146, 147), (103, 102, 134, 135), (116, 115, 147, 148), (104, 103, 135, 136), (117, 116, 148, 149), (105, 104, 136, 137), (118, 117, 149, 150), (119, 118, 150, 151), (106, 105, 137, 138), (120, 119, 151, 152), (107, 106, 138, 139), (121, 120, 152, 153), (108, 107, 139, 140), (128, 127, 159, 160), (122, 121, 153, 154), (109, 108, 140, 141), (131, 130, 162, 163), (158, 157, 189, 190), (145, 144, 176, 177), (132, 131, 163, 164), (159, 158, 190, 191), (146, 145, 177, 178), (133, 132, 164, 165), (147, 146, 178, 179), (134, 133, 165, 166), (148, 147, 179, 180), (135, 134, 166, 167), (149, 148, 180, 181), (136, 135, 167, 168), (150, 149, 181, 182), (137, 136, 168, 169), (151, 150, 182, 183), (138, 137, 169, 170), (152, 151, 183, 184), (139, 138, 170, 171), (153, 152, 184, 185), (140, 139, 171, 172), (154, 153, 185, 186), (141, 140, 172, 173), (160, 159, 191, 192), (155, 154, 186, 187), (142, 141, 173, 174), (129, 160, 192, 161), (156, 155, 187, 188), (143, 142, 174, 175), (130, 129, 161, 162), (157, 156, 188, 189), (144, 143, 175, 176), (166, 165, 197, 198), (180, 179, 211, 212), (167, 166, 198, 199), (181, 180, 212, 213), (168, 167, 199, 200), (182, 181, 213, 214), (169, 168, 200, 201), (183, 182, 214, 215), (170, 169, 201, 202), (184, 183, 215, 216), (171, 170, 202, 203), (185, 184, 216, 217), (172, 171, 203, 204), (186, 185, 217, 218), (173, 172, 204, 205), (192, 191, 223, 224), (187, 186, 218, 219), (174, 173, 205, 206), (161, 192, 224, 193), (188, 187, 219, 220), (175, 174, 206, 207), (162, 161, 193, 194), (189, 188, 220, 221), (176, 175, 207, 208), (163, 162, 194, 195), (190, 189, 221, 222), (177, 176, 208, 209), (164, 163, 195, 196), (191, 190, 222, 223), (178, 177, 209, 210), (165, 164, 196, 197), (179, 178, 210, 211), (201, 200, 232, 233), (215, 214, 246, 247), (202, 201, 233, 234), (216, 215, 247, 248), (203, 202, 234, 235), (217, 216, 248, 249), (204, 203, 235, 236), (218, 217, 249, 250), (205, 204, 236, 237), (224, 223, 255, 256), (219, 218, 250, 251), (206, 205, 237, 238), (193, 224, 256, 225), (220, 219, 251, 252), (207, 206, 238, 239), (194, 193, 225, 226), (221, 220, 252, 253), (208, 207, 239, 240), (195, 194, 226, 227), (222, 221, 253, 254), (209, 208, 240, 241), (196, 195, 227, 228), (223, 222, 254, 255), (210, 209, 241, 242), (197, 196, 228, 229), (211, 210, 242, 243), (198, 197, 229, 230), (212, 211, 243, 244), (199, 198, 230, 231), (213, 212, 244, 245), (200, 199, 231, 232), (214, 213, 245, 246), (236, 235, 267, 268), (250, 249, 281, 282), (237, 236, 268, 269), (256, 255, 287, 288), (251, 250, 282, 283), (238, 237, 269, 270), (225, 256, 288, 257), (252, 251, 283, 284), (239, 238, 270, 271), (226, 225, 257, 258), (253, 252, 284, 285), (240, 239, 271, 272), (227, 226, 258, 259), (254, 253, 285, 286), (241, 240, 272, 273), (228, 227, 259, 260), (255, 254, 286, 287), (242, 241, 273, 274), (229, 228, 260, 261), (243, 242, 274, 275), (230, 229, 261, 262), (244, 243, 275, 276), (231, 230, 262, 263), (245, 244, 276, 277), (232, 231, 263, 264), (246, 245, 277, 278), (233, 232, 264, 265), (247, 246, 278, 279), (234, 233, 265, 266), (248, 247, 279, 280), (235, 234, 266, 267), (249, 248, 280, 281), (271, 270, 302, 303), (258, 257, 289, 290), (285, 284, 316, 317), (272, 271, 303, 304), (259, 258, 290, 291), (286, 285, 317, 318), (273, 272, 304, 305), (260, 259, 291, 292), (287, 286, 318, 319), (274, 273, 305, 306), (261, 260, 292, 293), (275, 274, 306, 307), (262, 261, 293, 294), (276, 275, 307, 308), (263, 262, 294, 295), (277, 276, 308, 309), (264, 263, 295, 296), (278, 277, 309, 310), (265, 264, 296, 297), (279, 278, 310, 311), (266, 265, 297, 298), (280, 279, 311, 312), (267, 266, 298, 299), (281, 280, 312, 313), (268, 267, 299, 300), (282, 281, 313, 314), (269, 268, 300, 301), (288, 287, 319, 320), (283, 282, 314, 315), (270, 269, 301, 302), (257, 288, 320, 289), (284, 283, 315, 316), (306, 305, 337, 338), (293, 292, 324, 325), (307, 306, 338, 339), (294, 293, 325, 326), (308, 307, 339, 340), (295, 294, 326, 327), (309, 308, 340, 341), (296, 295, 327, 328), (310, 309, 341, 342), (297, 296, 328, 329), (311, 310, 342, 343), (298, 297, 329, 330), (312, 311, 343, 344), (299, 298, 330, 331), (313, 312, 344, 345), (300, 299, 331, 332), (314, 313, 345, 346), (301, 300, 332, 333), (320, 319, 351, 352), (315, 314, 346, 347), (302, 301, 333, 334), (289, 320, 352, 321), (316, 315, 347, 348), (303, 302, 334, 335), (290, 289, 321, 322), (317, 316, 348, 349), (304, 303, 335, 336), (291, 290, 322, 323), (318, 317, 349, 350), (305, 304, 336, 337), (292, 291, 323, 324), (319, 318, 350, 351), (341, 340, 372, 373), (328, 327, 359, 360), (342, 341, 373, 374), (329, 328, 360, 361), (343, 342, 374, 375), (330, 329, 361, 362), (344, 343, 375, 376), (331, 330, 362, 363), (345, 344, 376, 377), (332, 331, 363, 364), (346, 345, 377, 378), (333, 332, 364, 365), (352, 351, 383, 384), (347, 346, 378, 379), (334, 333, 365, 366), (321, 352, 384, 353), (348, 347, 379, 380), (335, 334, 366, 367), (322, 321, 353, 354), (349, 348, 380, 381), (336, 335, 367, 368), (323, 322, 354, 355), (350, 349, 381, 382), (337, 336, 368, 369), (324, 323, 355, 356), (351, 350, 382, 383), (338, 337, 369, 370), (325, 324, 356, 357), (339, 338, 370, 371), (326, 325, 357, 358), (340, 339, 371, 372), (327, 326, 358, 359), (376, 375, 407, 408), (363, 362, 394, 395), (377, 376, 408, 409), (364, 363, 395, 396), (378, 377, 409, 410), (365, 364, 396, 397), (384, 383, 415, 416), (379, 378, 410, 411), (366, 365, 397, 398), (353, 384, 416, 385), (380, 379, 411, 412), (367, 366, 398, 399), (354, 353, 385, 386), (381, 380, 412, 413), (368, 367, 399, 400), (355, 354, 386, 387), (382, 381, 413, 414), (369, 368, 400, 401), (356, 355, 387, 388), (383, 382, 414, 415), (370, 369, 401, 402), (357, 356, 388, 389), (371, 370, 402, 403), (358, 357, 389, 390), (372, 371, 403, 404), (359, 358, 390, 391), (373, 372, 404, 405), (360, 359, 391, 392), (374, 373, 405, 406), (361, 360, 392, 393), (375, 374, 406, 407), (362, 361, 393, 394), (411, 410, 442, 443), (398, 397, 429, 430), (385, 416, 448, 417), (412, 411, 443, 444), (399, 398, 430, 431), (386, 385, 417, 418), (413, 412, 444, 445), (400, 399, 431, 432), (387, 386, 418, 419), (414, 413, 445, 446), (401, 400, 432, 433), (388, 387, 419, 420), (415, 414, 446, 447), (402, 401, 433, 434), (389, 388, 420, 421), (403, 402, 434, 435), (390, 389, 421, 422), (404, 403, 435, 436), (391, 390, 422, 423), (405, 404, 436, 437), (392, 391, 423, 424), (406, 405, 437, 438), (393, 392, 424, 425), (407, 406, 438, 439), (394, 393, 425, 426), (408, 407, 439, 440), (395, 394, 426, 427), (409, 408, 440, 441), (396, 395, 427, 428), (410, 409, 441, 442), (397, 396, 428, 429), (416, 415, 447, 448), (446, 445, 477, 478), (433, 432, 464, 465), (420, 419, 451, 452), (447, 446, 478, 479), (434, 433, 465, 466), (421, 420, 452, 453), (435, 434, 466, 467), (422, 421, 453, 454), (436, 435, 467, 468), (423, 422, 454, 455), (437, 436, 468, 469), (424, 423, 455, 456), (438, 437, 469, 470), (425, 424, 456, 457), (439, 438, 470, 471), (426, 425, 457, 458), (440, 439, 471, 472), (427, 426, 458, 459), (441, 440, 472, 473), (428, 427, 459, 460), (442, 441, 473, 474), (429, 428, 460, 461), (448, 447, 479, 480), (443, 442, 474, 475), (430, 429, 461, 462), (417, 448, 480, 449), (444, 443, 475, 476), (431, 430, 462, 463), (418, 417, 449, 450), (445, 444, 476, 477), (432, 431, 463, 464), (419, 418, 450, 451), (468, 467, 499, 500), (455, 454, 486, 487), (469, 468, 500, 501), (456, 455, 487, 488), (470, 469, 501, 502), (457, 456, 488, 489), (471, 470, 502, 503), (458, 457, 489, 490), (472, 471, 503, 504), (459, 458, 490, 491), (473, 472, 504, 505), (460, 459, 491, 492), (474, 473, 505, 506), (461, 460, 492, 493), (480, 479, 511, 512), (475, 474, 506, 507), (462, 461, 493, 494), (449, 480, 512, 481), (476, 475, 507, 508), (463, 462, 494, 495), (450, 449, 481, 482), (477, 476, 508, 509), (464, 463, 495, 496), (451, 450, 482, 483), (478, 477, 509, 510), (465, 464, 496, 497), (452, 451, 483, 484), (479, 478, 510, 511), (466, 465, 497, 498), (453, 452, 484, 485), (467, 466, 498, 499), (454, 453, 485, 486), (503, 502, 534, 535), (490, 489, 521, 522), (504, 503, 535, 536), (491, 490, 522, 523), (505, 504, 536, 537), (492, 491, 523, 524), (506, 505, 537, 538), (493, 492, 524, 525), (512, 511, 543, 544), (507, 506, 538, 539), (494, 493, 525, 526), (481, 512, 544, 513), (508, 507, 539, 540), (495, 494, 526, 527), (482, 481, 513, 514), (509, 508, 540, 541), (496, 495, 527, 528), (483, 482, 514, 515), (510, 509, 541, 542), (497, 496, 528, 529), (484, 483, 515, 516), (511, 510, 542, 543), (498, 497, 529, 530), (485, 484, 516, 517), (499, 498, 530, 531), (486, 485, 517, 518), (500, 499, 531, 532), (487, 486, 518, 519), (501, 500, 532, 533), (488, 487, 519, 520), (502, 501, 533, 534), (489, 488, 520, 521), (538, 537, 569, 570), (525, 524, 556, 557), (544, 543, 575, 576), (539, 538, 570, 571), (526, 525, 557, 558), (513, 544, 576, 545), (540, 539, 571, 572), (527, 526, 558, 559), (514, 513, 545, 546), (541, 540, 572, 573), (528, 527, 559, 560), (515, 514, 546, 547), (542, 541, 573, 574), (529, 528, 560, 561), (516, 515, 547, 548), (543, 542, 574, 575), (530, 529, 561, 562), (517, 516, 548, 549), (531, 530, 562, 563), (518, 517, 549, 550), (532, 531, 563, 564), (519, 518, 550, 551), (533, 532, 564, 565), (520, 519, 551, 552), (534, 533, 565, 566), (521, 520, 552, 553), (535, 534, 566, 567), (522, 521, 553, 554), (536, 535, 567, 568), (523, 522, 554, 555), (537, 536, 568, 569), (524, 523, 555, 556), (546, 545, 577, 578), (573, 572, 604, 605), (560, 559, 591, 592), (547, 546, 578, 579), (574, 573, 605, 606), (561, 560, 592, 593), (548, 547, 579, 580), (575, 574, 606, 607), (562, 561, 593, 594), (549, 548, 580, 581), (563, 562, 594, 595), (550, 549, 581, 582), (564, 563, 595, 596), (551, 550, 582, 583), (565, 564, 596, 597), (552, 551, 583, 584), (566, 565, 597, 598), (553, 552, 584, 585), (567, 566, 598, 599), (554, 553, 585, 586), (568, 567, 599, 600), (555, 554, 586, 587), (569, 568, 600, 601), (556, 555, 587, 588), (570, 569, 601, 602), (557, 556, 588, 589), (576, 575, 607, 608), (571, 570, 602, 603), (558, 557, 589, 590), (545, 576, 608, 577), (572, 571, 603, 604), (559, 558, 590, 591), (581, 580, 612, 613), (595, 594, 626, 627), (582, 581, 613, 614), (596, 595, 627, 628), (583, 582, 614, 615), (597, 596, 628, 629), (584, 583, 615, 616), (598, 597, 629, 630), (585, 584, 616, 617), (599, 598, 630, 631), (586, 585, 617, 618), (600, 599, 631, 632), (587, 586, 618, 619), (601, 600, 632, 633), (588, 587, 619, 620), (602, 601, 633, 634), (589, 588, 620, 621), (608, 607, 639, 640), (603, 602, 634, 635), (590, 589, 621, 622), (577, 608, 640, 609), (604, 603, 635, 636), (591, 590, 622, 623), (578, 577, 609, 610), (605, 604, 636, 637), (592, 591, 623, 624), (579, 578, 610, 611), (606, 605, 637, 638), (593, 592, 624, 625), (580, 579, 611, 612), (607, 606, 638, 639), (594, 593, 625, 626), (616, 615, 647, 648), (630, 629, 661, 662), (617, 616, 648, 649), (631, 630, 662, 663), (618, 617, 649, 650), (632, 631, 663, 664), (619, 618, 650, 651), (633, 632, 664, 665), (620, 619, 651, 652), (634, 633, 665, 666), (621, 620, 652, 653), (640, 639, 671, 672), (635, 634, 666, 667), (622, 621, 653, 654), (609, 640, 672, 641), (636, 635, 667, 668), (623, 622, 654, 655), (610, 609, 641, 642), (637, 636, 668, 669), (624, 623, 655, 656), (611, 610, 642, 643), (638, 637, 669, 670), (625, 624, 656, 657), (612, 611, 643, 644), (639, 638, 670, 671), (626, 625, 657, 658), (613, 612, 644, 645), (627, 626, 658, 659), (614, 613, 645, 646), (628, 627, 659, 660), (615, 614, 646, 647), (629, 628, 660, 661), (651, 650, 682, 683), (665, 664, 696, 697), (652, 651, 683, 684), (666, 665, 697, 698), (653, 652, 684, 685), (672, 671, 703, 704), (667, 666, 698, 699), (654, 653, 685, 686), (641, 672, 704, 673), (668, 667, 699, 700), (655, 654, 686, 687), (642, 641, 673, 674), (669, 668, 700, 701), (656, 655, 687, 688), (643, 642, 674, 675), (670, 669, 701, 702), (657, 656, 688, 689), (644, 643, 675, 676), (671, 670, 702, 703), (658, 657, 689, 690), (645, 644, 676, 677), (659, 658, 690, 691), (646, 645, 677, 678), (660, 659, 691, 692), (647, 646, 678, 679), (661, 660, 692, 693), (648, 647, 679, 680), (662, 661, 693, 694), (649, 648, 680, 681), (663, 662, 694, 695), (650, 649, 681, 682), (664, 663, 695, 696), (686, 685, 717, 718), (673, 704, 736, 705), (700, 699, 731, 732), (687, 686, 718, 719), (674, 673, 705, 706), (701, 700, 732, 733), (688, 687, 719, 720), (675, 674, 706, 707), (702, 701, 733, 734), (689, 688, 720, 721), (676, 675, 707, 708), (703, 702, 734, 735), (690, 689, 721, 722), (677, 676, 708, 709), (691, 690, 722, 723), (678, 677, 709, 710), (692, 691, 723, 724), (679, 678, 710, 711), (693, 692, 724, 725), (680, 679, 711, 712), (694, 693, 725, 726), (681, 680, 712, 713), (695, 694, 726, 727), (682, 681, 713, 714), (696, 695, 727, 728), (683, 682, 714, 715), (697, 696, 728, 729), (684, 683, 715, 716), (698, 697, 729, 730), (685, 684, 716, 717), (704, 703, 735, 736), (699, 698, 730, 731), (997, 994, 752, 753), (998, 995, 739, 740), (999, 996, 766, 767), (1000, 997, 753, 754), (1001, 998, 740, 741), (1002, 1000, 754, 755), (1003, 1001, 741, 742), (1004, 1002, 755, 756), (1005, 1003, 742, 743), (1006, 1004, 756, 757), (1007, 1005, 743, 744), (1008, 1006, 757, 758), (1009, 1007, 744, 745), (1010, 1008, 758, 759), (1011, 1009, 745, 746), (1012, 1010, 759, 760), (1013, 1011, 746, 747), (1014, 1012, 760, 761), (1015, 1013, 747, 748), (1016, 1014, 761, 762), (1017, 1015, 748, 749), (1018, 999, 767, 768), (1019, 1016, 762, 763), (1020, 1017, 749, 750), (1021, 1018, 768, 737), (1022, 1019, 763, 764), (1023, 1020, 750, 751), (1024, 1021, 737, 738), (1025, 1022, 764, 765), (994, 1023, 751, 752), (995, 1024, 738, 739), (996, 1025, 765, 766), (756, 755, 787, 788), (743, 742, 774, 775), (757, 756, 788, 789), (744, 743, 775, 776), (758, 757, 789, 790), (745, 744, 776, 777), (759, 758, 790, 791), (746, 745, 777, 778), (760, 759, 791, 792), (747, 746, 778, 779), (761, 760, 792, 793), (748, 747, 779, 780), (762, 761, 793, 794), (749, 748, 780, 781), (768, 767, 799, 800), (763, 762, 794, 795), (750, 749, 781, 782), (737, 768, 800, 769), (764, 763, 795, 796), (751, 750, 782, 783), (738, 737, 769, 770), (765, 764, 796, 797), (752, 751, 783, 784), (739, 738, 770, 771), (766, 765, 797, 798), (753, 752, 784, 785), (740, 739, 771, 772), (767, 766, 798, 799), (754, 753, 785, 786), (741, 740, 772, 773), (755, 754, 786, 787), (742, 741, 773, 774), (791, 790, 822, 823), (778, 777, 809, 810), (792, 791, 823, 824), (779, 778, 810, 811), (793, 792, 824, 825), (780, 779, 811, 812), (794, 793, 825, 826), (781, 780, 812, 813), (800, 799, 831, 832), (795, 794, 826, 827), (782, 781, 813, 814), (769, 800, 832, 801), (796, 795, 827, 828), (783, 782, 814, 815), (770, 769, 801, 802), (797, 796, 828, 829), (784, 783, 815, 816), (771, 770, 802, 803), (798, 797, 829, 830), (785, 784, 816, 817), (772, 771, 803, 804), (799, 798, 830, 831), (786, 785, 817, 818), (773, 772, 804, 805), (787, 786, 818, 819), (774, 773, 805, 806), (788, 787, 819, 820), (775, 774, 806, 807), (789, 788, 820, 821), (776, 775, 807, 808), (790, 789, 821, 822), (777, 776, 808, 809), (826, 825, 833), (813, 812, 833), (832, 831, 833), (827, 826, 833), (814, 813, 833), (801, 832, 833), (828, 827, 833), (815, 814, 833), (802, 801, 833), (829, 828, 833), (816, 815, 833), (803, 802, 833), (830, 829, 833), (817, 816, 833), (804, 803, 833), (831, 830, 833), (818, 817, 833), (805, 804, 833), (819, 818, 833), (806, 805, 833), (820, 819, 833), (807, 806, 833), (821, 820, 833), (808, 807, 833), (822, 821, 833), (809, 808, 833), (823, 822, 833), (810, 809, 833), (824, 823, 833), (811, 810, 833), (825, 824, 833), (812, 811, 833), (62, 897, 834, 0), (873, 871, 935, 937), (60, 895, 897, 62), (847, 845, 909, 911), (58, 893, 895, 60), (872, 874, 938, 936), (56, 891, 893, 58), (846, 848, 912, 910), (54, 889, 891, 56), (875, 873, 937, 939), (52, 887, 889, 54), (849, 847, 911, 913), (50, 885, 887, 52), (874, 876, 940, 938), (48, 883, 885, 50), (848, 850, 914, 912), (46, 881, 883, 48), (877, 875, 939, 941), (44, 879, 881, 46), (851, 849, 913, 915), (42, 877, 879, 44), (876, 878, 942, 940), (40, 875, 877, 42), (850, 852, 916, 914), (38, 873, 875, 40), (879, 877, 941, 943), (36, 871, 873, 38), (853, 851, 915, 917), (34, 869, 871, 36), (878, 880, 944, 942), (32, 867, 869, 34), (852, 854, 918, 916), (30, 865, 867, 32), (881, 879, 943, 945), (28, 863, 865, 30), (855, 853, 917, 919), (26, 861, 863, 28), (880, 882, 946, 944), (24, 859, 861, 26), (854, 856, 920, 918), (22, 857, 859, 24), (883, 881, 945, 947), (20, 855, 857, 22), (857, 855, 919, 921), (18, 853, 855, 20), (882, 884, 948, 946), (16, 851, 853, 18), (856, 858, 922, 920), (14, 849, 851, 16), (885, 883, 947, 949), (12, 847, 849, 14), (859, 857, 921, 923), (10, 845, 847, 12), (884, 886, 950, 948), (8, 843, 845, 10), (858, 860, 924, 922), (6, 841, 843, 8), (887, 885, 949, 951), (4, 839, 841, 6), (861, 859, 923, 925), (2, 837, 839, 4), (886, 888, 952, 950), (0, 834, 837, 2), (860, 862, 926, 924), (961, 960, 899, 898), (959, 958, 960, 961), (957, 956, 958, 959), (955, 954, 956, 957), (953, 952, 954, 955), (951, 950, 952, 953), (949, 948, 950, 951), (947, 946, 948, 949), (945, 944, 946, 947), (943, 942, 944, 945), (941, 940, 942, 943), (939, 938, 940, 941), (937, 936, 938, 939), (935, 934, 936, 937), (933, 932, 934, 935), (931, 930, 932, 933), (929, 928, 930, 931), (927, 926, 928, 929), (925, 924, 926, 927), (923, 922, 924, 925), (921, 920, 922, 923), (919, 918, 920, 921), (917, 916, 918, 919), (915, 914, 916, 917), (913, 912, 914, 915), (911, 910, 912, 913), (909, 908, 910, 911), (907, 906, 908, 909), (905, 904, 906, 907), (903, 902, 904, 905), (901, 900, 902, 903), (898, 899, 900, 901), (834, 897, 961, 898), (844, 846, 910, 908), (870, 872, 936, 934), (896, 835, 899, 960), (845, 843, 907, 909), (871, 869, 933, 935), (897, 895, 959, 961), (842, 844, 908, 906), (868, 870, 934, 932), (894, 896, 960, 958), (843, 841, 905, 907), (869, 867, 931, 933), (895, 893, 957, 959), (840, 842, 906, 904), (866, 868, 932, 930), (892, 894, 958, 956), (841, 839, 903, 905), (867, 865, 929, 931), (893, 891, 955, 957), (838, 840, 904, 902), (864, 866, 930, 928), (890, 892, 956, 954), (839, 837, 901, 903), (865, 863, 927, 929), (891, 889, 953, 955), (836, 838, 902, 900), (862, 864, 928, 926), (888, 890, 954, 952), (837, 834, 898, 901), (863, 861, 925, 927), (889, 887, 951, 953), (835, 836, 900, 899), (734, 733, 993, 967), (707, 706, 992, 965), (720, 719, 991, 963), (733, 732, 990, 993), (706, 705, 989, 992), (719, 718, 988, 991), (732, 731, 987, 990), (705, 736, 986, 989), (718, 717, 985, 988), (731, 730, 984, 987), (736, 735, 966, 986), (717, 716, 983, 985), (730, 729, 982, 984), (716, 715, 981, 983), (729, 728, 980, 982), (715, 714, 979, 981), (728, 727, 978, 980), (714, 713, 977, 979), (727, 726, 976, 978), (713, 712, 975, 977), (726, 725, 974, 976), (712, 711, 973, 975), (725, 724, 972, 974), (711, 710, 971, 973), (724, 723, 970, 972), (710, 709, 969, 971), (723, 722, 968, 970), (709, 708, 964, 969), (722, 721, 962, 968), (735, 734, 967, 966), (708, 707, 965, 964), (721, 720, 963, 962), (967, 993, 1025, 996), (965, 992, 1024, 995), (963, 991, 1023, 994), (993, 990, 1022, 1025), (992, 989, 1021, 1024), (991, 988, 1020, 1023), (990, 987, 1019, 1022), (989, 986, 1018, 1021), (988, 985, 1017, 1020), (987, 984, 1016, 1019), (986, 966, 999, 1018), (985, 983, 1015, 1017), (984, 982, 1014, 1016), (983, 981, 1013, 1015), (982, 980, 1012, 1014), (981, 979, 1011, 1013), (980, 978, 1010, 1012), (979, 977, 1009, 1011), (978, 976, 1008, 1010), (977, 975, 1007, 1009), (976, 974, 1006, 1008), (975, 973, 1005, 1007), (974, 972, 1004, 1006), (973, 971, 1003, 1005), (972, 970, 1002, 1004), (971, 969, 1001, 1003), (970, 968, 1000, 1002), (969, 964, 998, 1001), (968, 962, 997, 1000), (966, 967, 996, 999), (964, 965, 995, 998), (962, 963, 994, 997)])
me_cylinder_000.polygons.foreach_set('material_index', [0, 0, 0, 0, 0, 0, 0, 0, 0, 0, 0, 0, 0, 0, 0, 0, 0, 0, 0, 0, 0, 0, 0, 0, 0, 0, 0, 0, 0, 0, 0, 0, 0, 0, 0, 0, 0, 0, 0, 0, 0, 0, 0, 0, 0, 0, 0, 0, 0, 0, 0, 0, 0, 0, 0, 0, 0, 0, 0, 0, 0, 0, 0, 0, 0, 0, 0, 0, 0, 0, 0, 0, 0, 0, 0, 0, 0, 0, 0, 0, 0, 0, 0, 0, 0, 0, 0, 0, 0, 0, 0, 0, 0, 0, 0, 0, 0, 0, 0, 0, 0, 0, 0, 0, 0, 0, 0, 0, 0, 0, 0, 0, 0, 0, 0, 0, 0, 0, 0, 0, 0, 0, 0, 0, 0, 0, 0, 0, 0, 0, 0, 0, 0, 0, 0, 0, 0, 0, 0, 0, 0, 0, 0, 0, 0, 0, 0, 0, 0, 0, 0, 0, 0, 0, 0, 0, 0, 0, 0, 0, 0, 0, 0, 0, 0, 0, 0, 0, 0, 0, 0, 0, 0, 0, 0, 0, 0, 0, 0, 0, 0, 0, 0, 0, 0, 0, 0, 0, 0, 0, 0, 0, 0, 0, 0, 0, 0, 0, 0, 0, 0, 0, 0, 0, 0, 0, 0, 0, 0, 0, 0, 0, 0, 0, 0, 0, 0, 0, 0, 0, 0, 0, 0, 0, 0, 0, 0, 0, 0, 0, 0, 0, 0, 0, 0, 0, 0, 0, 0, 0, 0, 0, 0, 0, 0, 0, 0, 0, 0, 0, 0, 0, 0, 0, 0, 0, 0, 0, 0, 0, 0, 0, 0, 0, 0, 0, 0, 0, 0, 0, 0, 0, 0, 0, 0, 0, 0, 0, 0, 0, 0, 0, 0, 0, 0, 0, 0, 0, 0, 0, 0, 0, 0, 0, 0, 0, 0, 0, 0, 0, 0, 0, 0, 0, 0, 0, 0, 0, 0, 0, 0, 0, 0, 0, 0, 0, 0, 0, 0, 0, 0, 0, 0, 0, 0, 0, 0, 0, 0, 0, 0, 0, 0, 0, 0, 0, 0, 0, 0, 0, 0, 0, 0, 0, 0, 0, 0, 0, 0, 0, 0, 0, 0, 0, 0, 0, 0, 0, 0, 0, 0, 0, 0, 0, 0, 0, 0, 0, 0, 0, 0, 0, 0, 0, 0, 0, 0, 0, 0, 0, 0, 0, 0, 0, 0, 0, 0, 0, 0, 0, 0, 0, 0, 0, 0, 0, 0, 0, 0, 0, 0, 0, 0, 0, 0, 0, 0, 0, 0, 0, 0, 0, 0, 0, 0, 0, 0, 0, 0, 0, 0, 0, 0, 0, 0, 0, 0, 0, 0, 0, 0, 0, 0, 0, 0, 0, 0, 0, 0, 0, 0, 0, 0, 0, 0, 0, 0, 0, 0, 0, 0, 0, 0, 0, 0, 0, 0, 0, 0, 0, 0, 0, 0, 0, 0, 0, 0, 0, 0, 0, 0, 0, 0, 0, 0, 0, 0, 0, 0, 0, 0, 0, 0, 0, 0, 0, 0, 0, 0, 0, 0, 0, 0, 0, 0, 0, 0, 0, 0, 0, 0, 0, 0, 0, 0, 0, 0, 0, 0, 0, 0, 0, 0, 0, 0, 0, 0, 0, 0, 0, 0, 0, 0, 0, 0, 0, 0, 0, 0, 0, 0, 0, 0, 0, 0, 0, 0, 0, 0, 0, 0, 0, 0, 0, 0, 0, 0, 0, 0, 0, 0, 0, 0, 0, 0, 0, 0, 0, 0, 0, 0, 0, 0, 0, 0, 0, 0, 0, 0, 0, 0, 0, 0, 0, 0, 0, 0, 0, 0, 0, 0, 0, 0, 0, 0, 0, 0, 0, 0, 0, 0, 0, 0, 0, 0, 0, 0, 0, 0, 0, 0, 0, 0, 0, 0, 0, 0, 0, 0, 0, 0, 0, 0, 0, 0, 0, 0, 0, 0, 0, 0, 0, 0, 0, 0, 0, 0, 0, 0, 0, 0, 0, 0, 0, 0, 0, 0, 0, 0, 0, 0, 0, 0, 0, 0, 0, 0, 0, 0, 0, 0, 0, 0, 0, 0, 0, 0, 0, 0, 0, 0, 0, 0, 0, 0, 0, 0, 0, 0, 0, 0, 0, 0, 0, 0, 0, 0, 0, 0, 0, 0, 0, 0, 0, 0, 0, 0, 0, 0, 0, 0, 0, 0, 0, 0, 0, 0, 0, 0, 0, 0, 0, 0, 0, 0, 0, 0, 0, 0, 0, 0, 0, 0, 0, 0, 0, 0, 0, 0, 0, 0, 0, 0, 0, 0, 0, 0, 0, 0, 0, 0, 0, 0, 0, 0, 0, 0, 0, 0, 0, 0, 0, 0, 0, 0, 0, 0, 0, 0, 0, 0, 0, 0, 0, 0, 0, 0, 0, 0, 0, 0, 0, 0, 0, 0, 0, 0, 0, 0, 0, 0, 0, 0, 0, 0, 0, 0, 0, 0, 0, 0, 0, 0, 0, 0, 0, 0, 0, 0, 0, 0, 0, 0, 0, 0, 0, 0, 0, 0, 0, 0, 0, 0, 0, 0, 0, 0, 0, 0, 0, 0, 0, 0, 0, 0, 0, 0, 0, 0, 0, 0, 0, 0, 0, 0, 0, 0, 0, 0, 0, 0, 0, 0, 0, 0, 0, 0, 0, 0, 0, 0, 0, 0, 0, 0, 0, 0, 0, 0, 0, 0, 0, 0, 0, 0, 0, 0, 0, 0, 0, 0, 0, 0, 0, 0, 0, 0, 0, 0, 0, 0, 0, 0, 0, 0, 0, 0, 0, 0, 0, 0, 0, 0, 0, 0, 0, 0, 0, 0, 0, 0, 0, 0, 0, 0, 0, 0, 0, 0, 0, 0, 0, 0, 0, 0, 0, 0, 0, 0, 0, 0, 0, 0, 0, 0, 0, 0, 0, 0, 0, 0, 0, 0, 0, 0, 0, 0, 0, 1, 1, 1, 1, 1, 1, 1, 1, 1, 1, 1, 1, 1, 1, 1, 1, 1, 1, 1, 1, 1, 1, 1, 1, 1, 1, 1, 1, 1, 1, 1, 1, 0, 0, 0, 0, 0, 0, 0, 0, 0, 0, 0, 0, 0, 0, 0, 0, 0, 0, 0, 0, 0, 0, 0, 0, 0, 0, 0, 0, 0, 0, 0, 0, 0, 0, 0, 0, 0, 0, 0, 0, 0, 0, 0, 0, 0, 0, 0, 0, 0, 0, 0, 0, 0, 0, 0, 0, 0, 0, 0, 0, 0, 0, 0, 0, 0, 0, 0, 0, 0, 0, 0, 0, 0, 0, 0, 0, 0, 0, 0, 0, 0, 0, 0, 0, 0, 0, 0, 0, 0, 0, 0, 0, 0, 0, 0, 0])
me_cylinder_000.materials.append(None)
me_cylinder_000.materials.append(None)
me_cylinder_000.use_remesh_preserve_volume = False
me_cylinder_000.use_remesh_preserve_attributes = False
me_cylinder_000.use_mirror_vertex_groups = False
me_cylinder_000.update()

# ---- objects
ob_camera = bpy.data.objects.new('Camera', cam_camera)
ob_sun = bpy.data.objects.new('Sun', light_sun)
ob_stool__high = bpy.data.objects.new('stool, high', me_cylinder_000)

# ---- transforms, parenting, visibility, modifiers, constraints
ob_camera.location = (5.178, -8.71, 5.3)
ob_camera.rotation_euler = (1.084, 0.0, 0.5364)
ob_camera.lineart.crease_threshold = 0.0
ob_sun.location = (0.0, 5.0, 10.0)
ob_sun.rotation_euler = (-0.4102, -0.0, 0.0)
ob_sun.hide_viewport = True
ob_sun.lineart.crease_threshold = 0.0
ob_stool__high.location = (0.0, 0.0, 0.0)
ob_stool__high.lineart.crease_threshold = 0.0
ob_stool__high.material_slots[0].link = 'OBJECT'; ob_stool__high.material_slots[0].material = mat_plastic__white
ob_stool__high.material_slots[1].link = 'OBJECT'; ob_stool__high.material_slots[1].material = mat_plastic__orange
_vg = ob_stool__high.vertex_groups.new(name='top')
_vg = ob_stool__high.vertex_groups.new(name='base')
_m = ob_stool__high.modifiers.new('Bevel', 'BEVEL')
_m.width = 0.002
_m.width_pct = 0.002
_m.segments = 2
_m.limit_method = 'NONE'
_m.spread = 0.0

# ---- collection membership
col_collection_1.objects.link(ob_camera)
col_collection_1.objects.link(ob_sun)
col_collection_1.objects.link(ob_stool__high)

# ---- scene / render settings (as saved in the file)
scene.camera = ob_camera
scene.frame_start = 1; scene.frame_end = 250; scene.frame_set(1)
scene.render.engine = 'CYCLES'
scene.render.resolution_percentage = 50
scene.render.dither_intensity = 0.0
scene.cycles.feature_set = 'EXPERIMENTAL'
scene.cycles.samples = 64
scene.cycles.sampling_pattern = 'TABULATED_SOBOL'
scene.cycles.use_adaptive_sampling = False
scene.cycles.use_light_tree = False
scene.cycles.caustics_reflective = False
scene.cycles.caustics_refractive = False
scene.cycles.blur_glossy = 0.0
scene.cycles.max_bounces = 2
scene.cycles.diffuse_bounces = 2
scene.cycles.glossy_bounces = 2
scene.cycles.transmission_bounces = 2
scene.cycles.volume_bounces = 2
scene.cycles.transparent_max_bounces = 2
scene.cycles.use_animated_seed = True
scene.cycles.sample_clamp_indirect = 0.0
scene.view_settings.view_transform = 'Standard'
bpy.context.view_layer.update()
